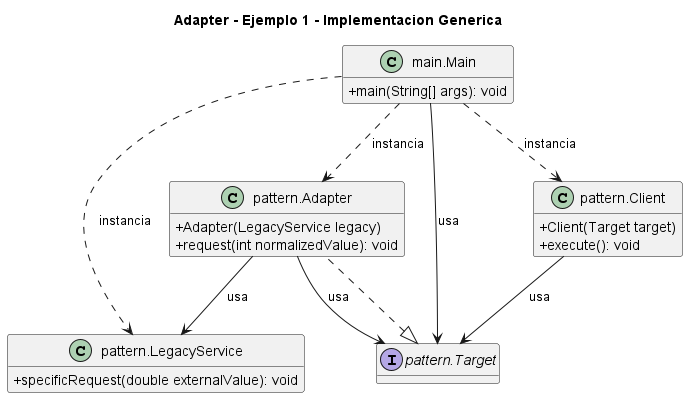

The diagram above was rendered by PlantUML. Its source (embedded in the PNG):
@startuml
title Adapter - Ejemplo 1 - Implementacion Generica
skinparam classAttributeIconSize 0
hide empty fields
class "main.Main" as main_Main {
  +main(String[] args): void
}
class "pattern.Adapter" as pattern_Adapter {
  +Adapter(LegacyService legacy)
  +request(int normalizedValue): void
}
class "pattern.Client" as pattern_Client {
  +Client(Target target)
  +execute(): void
}
class "pattern.LegacyService" as pattern_LegacyService {
  +specificRequest(double externalValue): void
}
interface "pattern.Target" as pattern_Target {
}
pattern_Target <|.. pattern_Adapter
main_Main ..> pattern_Adapter : instancia
main_Main ..> pattern_Client : instancia
main_Main ..> pattern_LegacyService : instancia
main_Main --> pattern_Target : usa
pattern_Adapter --> pattern_LegacyService : usa
pattern_Adapter --> pattern_Target : usa
pattern_Client --> pattern_Target : usa
@enduml